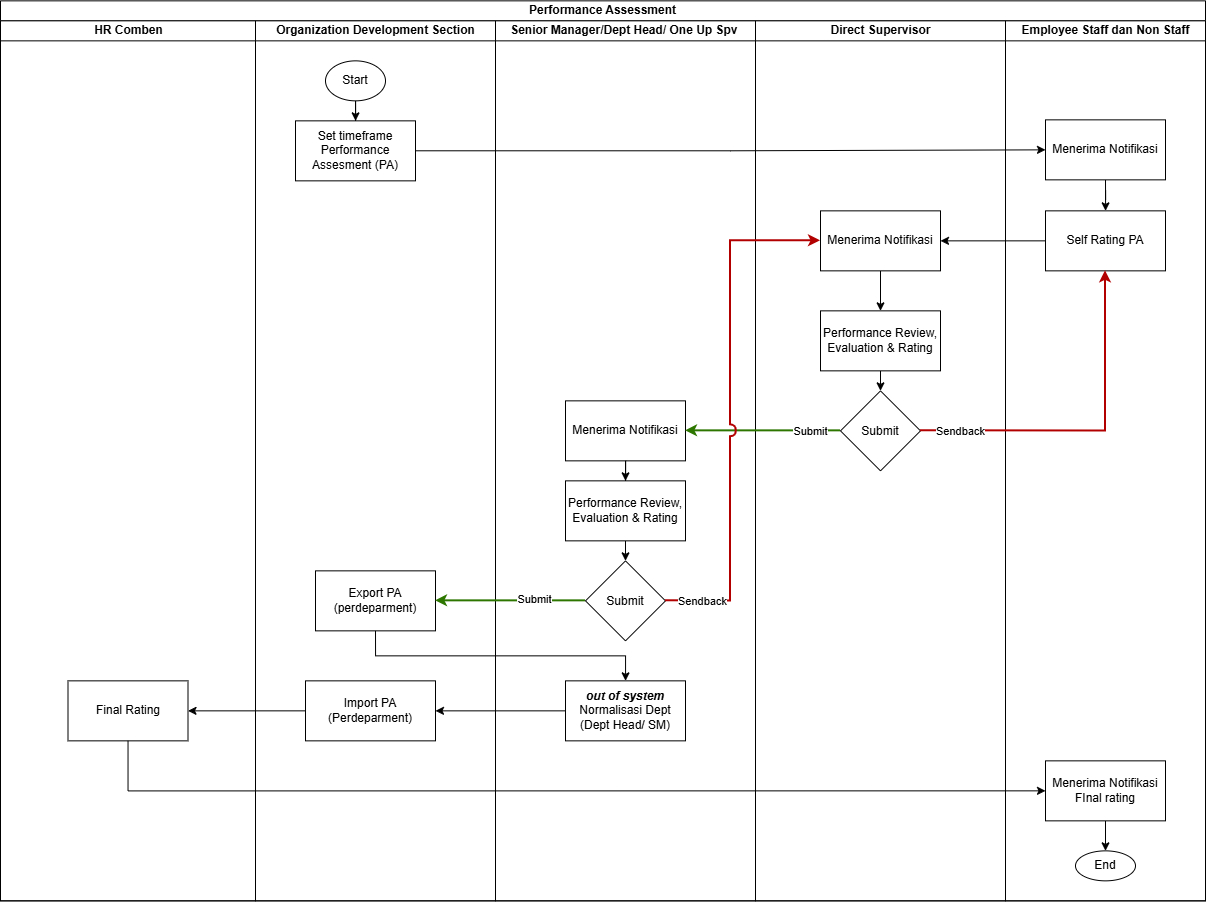

The diagram above was exported from draw.io. Its source (the exported page's mxGraphModel, read from the mxfile embedded in the PNG):
<mxGraphModel dx="1664" dy="1029" grid="1" gridSize="10" guides="1" tooltips="1" connect="1" arrows="1" fold="1" page="1" pageScale="1" pageWidth="850" pageHeight="1100" math="0" shadow="0">
  <root>
    <mxCell id="0" />
    <mxCell id="1" parent="0" />
    <mxCell id="bDcnXDWv4WNr8x__Q02l-1" parent="1" style="swimlane;childLayout=stackLayout;resizeParent=1;resizeParentMax=0;startSize=20;html=1;" value="Performance Assessment" vertex="1">
      <mxGeometry height="900" width="1205" x="580" y="560" as="geometry" />
    </mxCell>
    <mxCell id="bDcnXDWv4WNr8x__Q02l-2" parent="bDcnXDWv4WNr8x__Q02l-1" style="swimlane;startSize=20;html=1;" value="HR Comben" vertex="1">
      <mxGeometry height="880" width="255" y="20" as="geometry" />
    </mxCell>
    <mxCell id="bDcnXDWv4WNr8x__Q02l-6" parent="bDcnXDWv4WNr8x__Q02l-1" style="swimlane;startSize=20;html=1;" value="Organization Development Section" vertex="1">
      <mxGeometry height="880" width="240" x="255" y="20" as="geometry" />
    </mxCell>
    <mxCell id="bDcnXDWv4WNr8x__Q02l-7" parent="bDcnXDWv4WNr8x__Q02l-6" style="rounded=0;whiteSpace=wrap;html=1;" value="Set timeframe Performance Assesment (PA)" vertex="1">
      <mxGeometry height="60" width="120" x="40" y="100" as="geometry" />
    </mxCell>
    <mxCell id="bDcnXDWv4WNr8x__Q02l-8" edge="1" parent="bDcnXDWv4WNr8x__Q02l-6" source="bDcnXDWv4WNr8x__Q02l-9" style="edgeStyle=orthogonalEdgeStyle;rounded=0;orthogonalLoop=1;jettySize=auto;html=1;" target="bDcnXDWv4WNr8x__Q02l-7" value="">
      <mxGeometry relative="1" as="geometry" />
    </mxCell>
    <mxCell id="bDcnXDWv4WNr8x__Q02l-9" parent="bDcnXDWv4WNr8x__Q02l-6" style="ellipse;whiteSpace=wrap;html=1;" value="Start" vertex="1">
      <mxGeometry height="40" width="60" x="70" y="40" as="geometry" />
    </mxCell>
    <mxCell id="bDcnXDWv4WNr8x__Q02l-12" parent="bDcnXDWv4WNr8x__Q02l-1" style="swimlane;startSize=20;html=1;" value="Senior Manager/Dept Head/ One Up Spv&amp;nbsp;" vertex="1">
      <mxGeometry height="880" width="260" x="495" y="20" as="geometry" />
    </mxCell>
    <mxCell id="bDcnXDWv4WNr8x__Q02l-32" parent="bDcnXDWv4WNr8x__Q02l-12" style="rounded=0;whiteSpace=wrap;html=1;" value="Menerima Notifikasi" vertex="1">
      <mxGeometry height="60" width="120" x="70" y="380" as="geometry" />
    </mxCell>
    <mxCell id="bDcnXDWv4WNr8x__Q02l-50" edge="1" parent="bDcnXDWv4WNr8x__Q02l-12" source="bDcnXDWv4WNr8x__Q02l-13" style="edgeStyle=orthogonalEdgeStyle;rounded=0;orthogonalLoop=1;jettySize=auto;html=1;exitX=0.5;exitY=1;exitDx=0;exitDy=0;entryX=0.5;entryY=0;entryDx=0;entryDy=0;" target="bDcnXDWv4WNr8x__Q02l-49">
      <mxGeometry relative="1" as="geometry" />
    </mxCell>
    <mxCell id="bDcnXDWv4WNr8x__Q02l-13" parent="bDcnXDWv4WNr8x__Q02l-12" style="rounded=0;whiteSpace=wrap;html=1;" value="Performance Review, Evaluation &amp;amp; Rating" vertex="1">
      <mxGeometry height="60" width="120" x="70" y="460" as="geometry" />
    </mxCell>
    <mxCell id="bDcnXDWv4WNr8x__Q02l-33" edge="1" parent="bDcnXDWv4WNr8x__Q02l-12" source="bDcnXDWv4WNr8x__Q02l-32" style="edgeStyle=orthogonalEdgeStyle;rounded=0;orthogonalLoop=1;jettySize=auto;html=1;entryX=0.5;entryY=0;entryDx=0;entryDy=0;" target="bDcnXDWv4WNr8x__Q02l-13">
      <mxGeometry relative="1" as="geometry" />
    </mxCell>
    <mxCell id="bDcnXDWv4WNr8x__Q02l-49" parent="bDcnXDWv4WNr8x__Q02l-12" style="rhombus;whiteSpace=wrap;html=1;shapeInside=1;" value="Submit" vertex="1">
      <mxGeometry height="80" width="80" x="90" y="540" as="geometry" />
    </mxCell>
    <mxCell id="bDcnXDWv4WNr8x__Q02l-15" parent="bDcnXDWv4WNr8x__Q02l-1" style="swimlane;startSize=20;html=1;" value="Direct Supervisor" vertex="1">
      <mxGeometry height="880" width="250" x="755" y="20" as="geometry" />
    </mxCell>
    <mxCell id="bDcnXDWv4WNr8x__Q02l-44" edge="1" parent="bDcnXDWv4WNr8x__Q02l-15" source="bDcnXDWv4WNr8x__Q02l-16" style="edgeStyle=orthogonalEdgeStyle;rounded=0;orthogonalLoop=1;jettySize=auto;html=1;exitX=0.5;exitY=1;exitDx=0;exitDy=0;entryX=0.5;entryY=0;entryDx=0;entryDy=0;" target="bDcnXDWv4WNr8x__Q02l-41">
      <mxGeometry relative="1" as="geometry" />
    </mxCell>
    <mxCell id="bDcnXDWv4WNr8x__Q02l-16" parent="bDcnXDWv4WNr8x__Q02l-15" style="rounded=0;whiteSpace=wrap;html=1;" value="Performance Review, Evaluation &amp;amp; Rating" vertex="1">
      <mxGeometry height="60" width="120" x="65" y="290" as="geometry" />
    </mxCell>
    <mxCell id="bDcnXDWv4WNr8x__Q02l-30" edge="1" parent="bDcnXDWv4WNr8x__Q02l-15" source="bDcnXDWv4WNr8x__Q02l-29" style="edgeStyle=orthogonalEdgeStyle;rounded=0;orthogonalLoop=1;jettySize=auto;html=1;exitX=0.5;exitY=1;exitDx=0;exitDy=0;entryX=0.5;entryY=0;entryDx=0;entryDy=0;" target="bDcnXDWv4WNr8x__Q02l-16">
      <mxGeometry relative="1" as="geometry" />
    </mxCell>
    <mxCell id="bDcnXDWv4WNr8x__Q02l-29" parent="bDcnXDWv4WNr8x__Q02l-15" style="rounded=0;whiteSpace=wrap;html=1;" value="Menerima Notifikasi" vertex="1">
      <mxGeometry height="60" width="120" x="65" y="190" as="geometry" />
    </mxCell>
    <mxCell id="bDcnXDWv4WNr8x__Q02l-41" parent="bDcnXDWv4WNr8x__Q02l-15" style="rhombus;whiteSpace=wrap;html=1;shapeInside=1;" value="Submit" vertex="1">
      <mxGeometry height="80" width="80" x="85" y="370" as="geometry" />
    </mxCell>
    <mxCell id="bDcnXDWv4WNr8x__Q02l-17" parent="bDcnXDWv4WNr8x__Q02l-1" style="swimlane;startSize=20;html=1;" value="Employee Staff dan Non Staff" vertex="1">
      <mxGeometry height="880" width="200" x="1005" y="20" as="geometry" />
    </mxCell>
    <mxCell id="bDcnXDWv4WNr8x__Q02l-18" parent="bDcnXDWv4WNr8x__Q02l-17" style="rounded=0;whiteSpace=wrap;html=1;" value="Self Rating PA" vertex="1">
      <mxGeometry height="60" width="120" x="40" y="190" as="geometry" />
    </mxCell>
    <mxCell id="bDcnXDWv4WNr8x__Q02l-40" edge="1" parent="bDcnXDWv4WNr8x__Q02l-17" source="bDcnXDWv4WNr8x__Q02l-26" style="edgeStyle=orthogonalEdgeStyle;rounded=0;orthogonalLoop=1;jettySize=auto;html=1;exitX=0.5;exitY=1;exitDx=0;exitDy=0;" target="bDcnXDWv4WNr8x__Q02l-18">
      <mxGeometry relative="1" as="geometry" />
    </mxCell>
    <mxCell id="bDcnXDWv4WNr8x__Q02l-26" parent="bDcnXDWv4WNr8x__Q02l-17" style="rounded=0;whiteSpace=wrap;html=1;" value="Menerima Notifikasi" vertex="1">
      <mxGeometry height="60" width="120" x="40" y="99" as="geometry" />
    </mxCell>
    <mxCell id="bDcnXDWv4WNr8x__Q02l-4" parent="bDcnXDWv4WNr8x__Q02l-17" style="rounded=0;whiteSpace=wrap;html=1;" value="Final Rating" vertex="1">
      <mxGeometry height="60" width="120" x="-937.5" y="660" as="geometry" />
    </mxCell>
    <mxCell id="bDcnXDWv4WNr8x__Q02l-10" parent="bDcnXDWv4WNr8x__Q02l-17" style="rounded=0;whiteSpace=wrap;html=1;" value="Export PA&lt;br&gt;(perdeparment)" vertex="1">
      <mxGeometry height="60" width="120" x="-690" y="550" as="geometry" />
    </mxCell>
    <mxCell id="bDcnXDWv4WNr8x__Q02l-11" parent="bDcnXDWv4WNr8x__Q02l-17" style="rounded=0;whiteSpace=wrap;html=1;" value="Import PA&lt;br&gt;(Perdeparment)" vertex="1">
      <mxGeometry height="60" width="130" x="-700" y="660" as="geometry" />
    </mxCell>
    <mxCell id="bDcnXDWv4WNr8x__Q02l-14" parent="bDcnXDWv4WNr8x__Q02l-17" style="rounded=0;whiteSpace=wrap;html=1;" value="&lt;b&gt;&lt;i style=&quot;color: light-dark(rgb(0, 0, 0), rgb(204, 0, 0));&quot;&gt;out of system&lt;/i&gt;&lt;/b&gt;&lt;br&gt;Normalisasi Dept (Dept Head/ SM)" vertex="1">
      <mxGeometry height="60" width="120" x="-440" y="660" as="geometry" />
    </mxCell>
    <mxCell id="bDcnXDWv4WNr8x__Q02l-37" edge="1" parent="bDcnXDWv4WNr8x__Q02l-17" source="bDcnXDWv4WNr8x__Q02l-36" style="edgeStyle=orthogonalEdgeStyle;rounded=0;orthogonalLoop=1;jettySize=auto;html=1;exitX=0.5;exitY=1;exitDx=0;exitDy=0;entryX=0.5;entryY=0;entryDx=0;entryDy=0;" target="bDcnXDWv4WNr8x__Q02l-5">
      <mxGeometry relative="1" as="geometry" />
    </mxCell>
    <mxCell id="bDcnXDWv4WNr8x__Q02l-36" parent="bDcnXDWv4WNr8x__Q02l-17" style="rounded=0;whiteSpace=wrap;html=1;" value="Menerima Notifikasi FInal rating" vertex="1">
      <mxGeometry height="60" width="120" x="40" y="740" as="geometry" />
    </mxCell>
    <mxCell id="bDcnXDWv4WNr8x__Q02l-5" parent="bDcnXDWv4WNr8x__Q02l-17" style="ellipse;whiteSpace=wrap;html=1;" value="End" vertex="1">
      <mxGeometry height="30" width="60" x="70" y="830" as="geometry" />
    </mxCell>
    <mxCell id="bDcnXDWv4WNr8x__Q02l-21" edge="1" parent="bDcnXDWv4WNr8x__Q02l-17" source="bDcnXDWv4WNr8x__Q02l-10" style="edgeStyle=orthogonalEdgeStyle;rounded=0;orthogonalLoop=1;jettySize=auto;html=1;exitX=0.5;exitY=1;exitDx=0;exitDy=0;" target="bDcnXDWv4WNr8x__Q02l-14">
      <mxGeometry relative="1" as="geometry" />
    </mxCell>
    <mxCell id="bDcnXDWv4WNr8x__Q02l-19" edge="1" parent="bDcnXDWv4WNr8x__Q02l-17" source="bDcnXDWv4WNr8x__Q02l-11" style="edgeStyle=orthogonalEdgeStyle;rounded=0;orthogonalLoop=1;jettySize=auto;html=1;" target="bDcnXDWv4WNr8x__Q02l-4" value="">
      <mxGeometry relative="1" as="geometry" />
    </mxCell>
    <mxCell id="bDcnXDWv4WNr8x__Q02l-20" edge="1" parent="bDcnXDWv4WNr8x__Q02l-17" source="bDcnXDWv4WNr8x__Q02l-14" style="edgeStyle=orthogonalEdgeStyle;rounded=0;orthogonalLoop=1;jettySize=auto;html=1;entryX=1;entryY=0.5;entryDx=0;entryDy=0;" target="bDcnXDWv4WNr8x__Q02l-11">
      <mxGeometry relative="1" as="geometry" />
    </mxCell>
    <mxCell id="bDcnXDWv4WNr8x__Q02l-3" edge="1" parent="bDcnXDWv4WNr8x__Q02l-17" source="bDcnXDWv4WNr8x__Q02l-4" style="edgeStyle=orthogonalEdgeStyle;rounded=0;orthogonalLoop=1;jettySize=auto;html=1;entryX=0;entryY=0.5;entryDx=0;entryDy=0;" target="bDcnXDWv4WNr8x__Q02l-36" value="">
      <mxGeometry relative="1" as="geometry">
        <Array as="points">
          <mxPoint x="-877.51" y="770" />
        </Array>
      </mxGeometry>
    </mxCell>
    <mxCell id="bDcnXDWv4WNr8x__Q02l-23" edge="1" parent="bDcnXDWv4WNr8x__Q02l-1" source="bDcnXDWv4WNr8x__Q02l-7" style="edgeStyle=orthogonalEdgeStyle;rounded=0;orthogonalLoop=1;jettySize=auto;html=1;" target="bDcnXDWv4WNr8x__Q02l-26">
      <mxGeometry relative="1" as="geometry" />
    </mxCell>
    <mxCell id="bDcnXDWv4WNr8x__Q02l-31" edge="1" parent="bDcnXDWv4WNr8x__Q02l-1" source="bDcnXDWv4WNr8x__Q02l-18" style="edgeStyle=orthogonalEdgeStyle;rounded=0;orthogonalLoop=1;jettySize=auto;html=1;exitX=0;exitY=0.5;exitDx=0;exitDy=0;" target="bDcnXDWv4WNr8x__Q02l-29">
      <mxGeometry relative="1" as="geometry" />
    </mxCell>
    <mxCell id="bDcnXDWv4WNr8x__Q02l-45" edge="1" parent="bDcnXDWv4WNr8x__Q02l-1" source="bDcnXDWv4WNr8x__Q02l-41" style="edgeStyle=orthogonalEdgeStyle;rounded=0;orthogonalLoop=1;jettySize=auto;html=1;exitX=1;exitY=0.5;exitDx=0;exitDy=0;fillColor=#e51400;strokeColor=#B20000;strokeWidth=2;" target="bDcnXDWv4WNr8x__Q02l-18">
      <mxGeometry relative="1" as="geometry" />
    </mxCell>
    <mxCell id="bDcnXDWv4WNr8x__Q02l-47" connectable="0" parent="bDcnXDWv4WNr8x__Q02l-45" style="edgeLabel;html=1;align=center;verticalAlign=middle;resizable=0;points=[];" value="Sendback" vertex="1">
      <mxGeometry relative="1" x="-0.8518" y="-1" as="geometry">
        <mxPoint x="14" y="-1" as="offset" />
      </mxGeometry>
    </mxCell>
    <mxCell id="bDcnXDWv4WNr8x__Q02l-46" edge="1" parent="bDcnXDWv4WNr8x__Q02l-1" source="bDcnXDWv4WNr8x__Q02l-41" style="edgeStyle=orthogonalEdgeStyle;rounded=0;orthogonalLoop=1;jettySize=auto;html=1;exitX=0;exitY=0.5;exitDx=0;exitDy=0;fillColor=#60a917;strokeColor=#2D7600;strokeWidth=2;" target="bDcnXDWv4WNr8x__Q02l-32">
      <mxGeometry relative="1" as="geometry" />
    </mxCell>
    <mxCell id="bDcnXDWv4WNr8x__Q02l-48" connectable="0" parent="bDcnXDWv4WNr8x__Q02l-46" style="edgeLabel;html=1;align=center;verticalAlign=middle;resizable=0;points=[];" value="Submit" vertex="1">
      <mxGeometry relative="1" x="-0.7032" y="2" as="geometry">
        <mxPoint x="-7" y="-2" as="offset" />
      </mxGeometry>
    </mxCell>
    <mxCell id="bDcnXDWv4WNr8x__Q02l-51" edge="1" parent="bDcnXDWv4WNr8x__Q02l-1" source="bDcnXDWv4WNr8x__Q02l-49" style="edgeStyle=orthogonalEdgeStyle;rounded=0;orthogonalLoop=1;jettySize=auto;html=1;exitX=0;exitY=0.5;exitDx=0;exitDy=0;jumpSize=6;strokeWidth=2;fillColor=#60a917;strokeColor=#2D7600;" target="bDcnXDWv4WNr8x__Q02l-10">
      <mxGeometry relative="1" as="geometry" />
    </mxCell>
    <mxCell id="bDcnXDWv4WNr8x__Q02l-55" connectable="0" parent="bDcnXDWv4WNr8x__Q02l-51" style="edgeLabel;html=1;align=center;verticalAlign=middle;resizable=0;points=[];" value="Submit" vertex="1">
      <mxGeometry relative="1" x="-0.3029" y="-2" as="geometry">
        <mxPoint as="offset" />
      </mxGeometry>
    </mxCell>
    <mxCell id="bDcnXDWv4WNr8x__Q02l-53" edge="1" parent="bDcnXDWv4WNr8x__Q02l-1" source="bDcnXDWv4WNr8x__Q02l-49" style="edgeStyle=orthogonalEdgeStyle;rounded=0;orthogonalLoop=1;jettySize=auto;html=1;exitX=1;exitY=0.5;exitDx=0;exitDy=0;entryX=0;entryY=0.5;entryDx=0;entryDy=0;jumpStyle=arc;jumpSize=10;strokeWidth=2;fillColor=#e51400;strokeColor=#B20000;" target="bDcnXDWv4WNr8x__Q02l-29">
      <mxGeometry relative="1" as="geometry">
        <Array as="points">
          <mxPoint x="730" y="600" />
          <mxPoint x="730" y="240" />
        </Array>
      </mxGeometry>
    </mxCell>
    <mxCell id="bDcnXDWv4WNr8x__Q02l-54" connectable="0" parent="bDcnXDWv4WNr8x__Q02l-53" style="edgeLabel;html=1;align=center;verticalAlign=middle;resizable=0;points=[];" value="Sendback" vertex="1">
      <mxGeometry relative="1" x="-0.8739" y="-2" as="geometry">
        <mxPoint x="3" y="-2" as="offset" />
      </mxGeometry>
    </mxCell>
  </root>
</mxGraphModel>